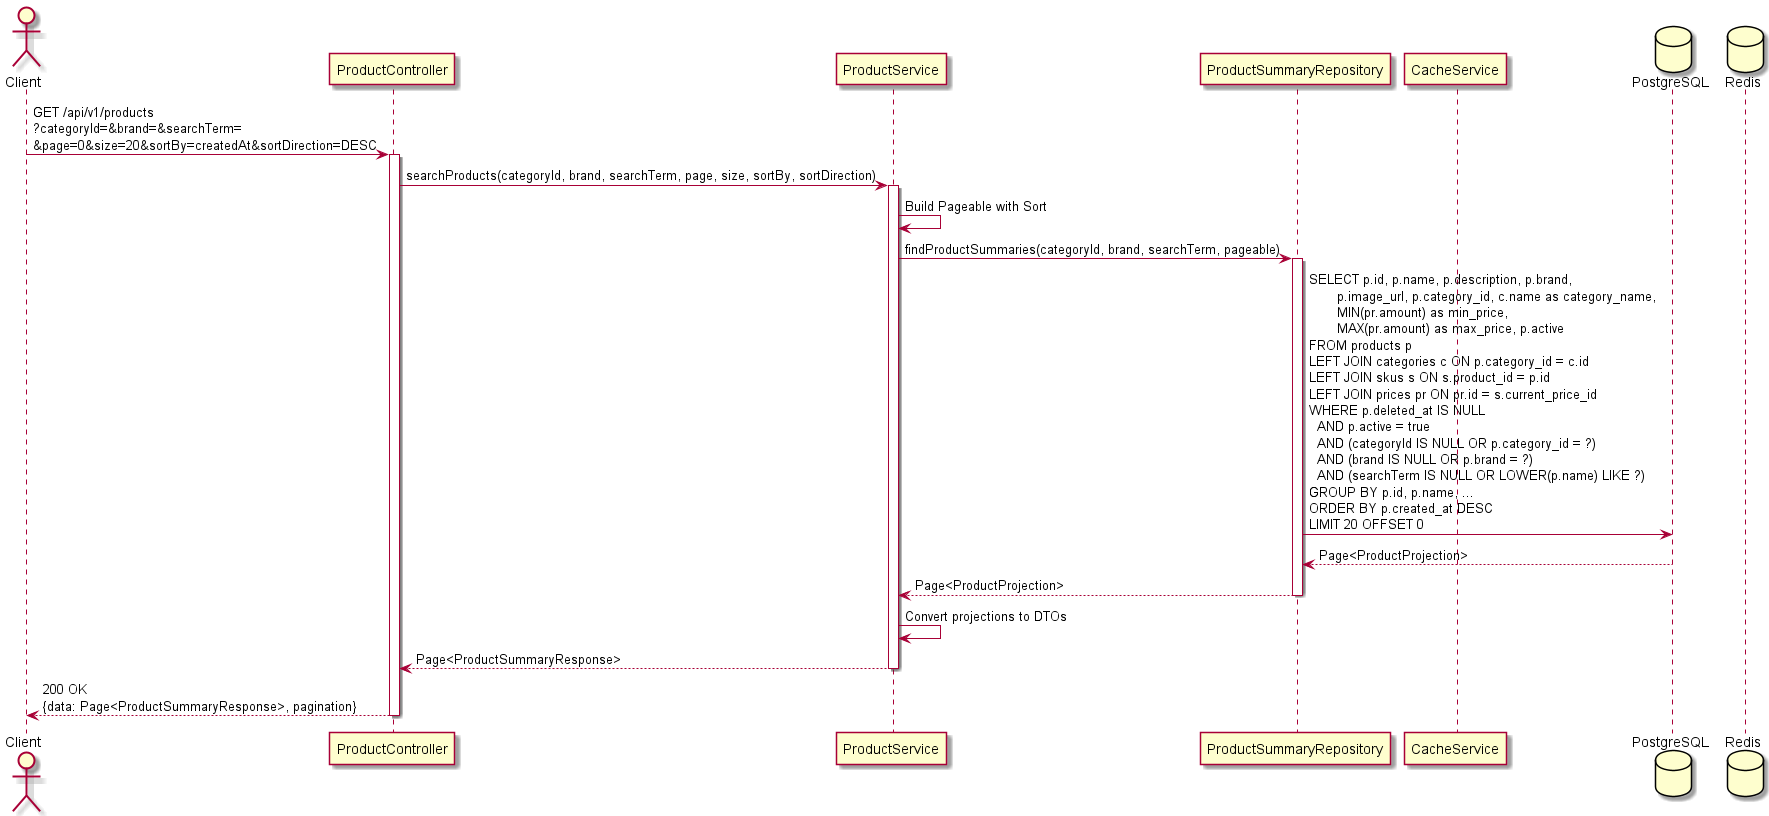

The diagram above was rendered by PlantUML. Its source (embedded in the PNG):
@startuml CATALOG_PRODUCT_SEARCH_HAPPY
actor Client
participant "ProductController" as PC
participant "ProductService" as PS
participant "ProductSummaryRepository" as PSR
participant "CacheService" as CS
database PostgreSQL as DB
database Redis as REDIS

Client -> PC: GET /api/v1/products\n?categoryId=&brand=&searchTerm=\n&page=0&size=20&sortBy=createdAt&sortDirection=DESC
activate PC

PC -> PS: searchProducts(categoryId, brand, searchTerm, page, size, sortBy, sortDirection)
activate PS

PS -> PS: Build Pageable with Sort

PS -> PSR: findProductSummaries(categoryId, brand, searchTerm, pageable)
activate PSR
PSR -> DB: SELECT p.id, p.name, p.description, p.brand,\n       p.image_url, p.category_id, c.name as category_name,\n       MIN(pr.amount) as min_price,\n       MAX(pr.amount) as max_price, p.active\nFROM products p\nLEFT JOIN categories c ON p.category_id = c.id\nLEFT JOIN skus s ON s.product_id = p.id\nLEFT JOIN prices pr ON pr.id = s.current_price_id\nWHERE p.deleted_at IS NULL\n  AND p.active = true\n  AND (categoryId IS NULL OR p.category_id = ?)\n  AND (brand IS NULL OR p.brand = ?)\n  AND (searchTerm IS NULL OR LOWER(p.name) LIKE ?)\nGROUP BY p.id, p.name, ...\nORDER BY p.created_at DESC\nLIMIT 20 OFFSET 0
DB --> PSR: Page<ProductProjection>
PSR --> PS: Page<ProductProjection>
deactivate PSR

PS -> PS: Convert projections to DTOs
PS --> PC: Page<ProductSummaryResponse>
deactivate PS

PC --> Client: 200 OK\n{data: Page<ProductSummaryResponse>, pagination}
deactivate PC
@enduml